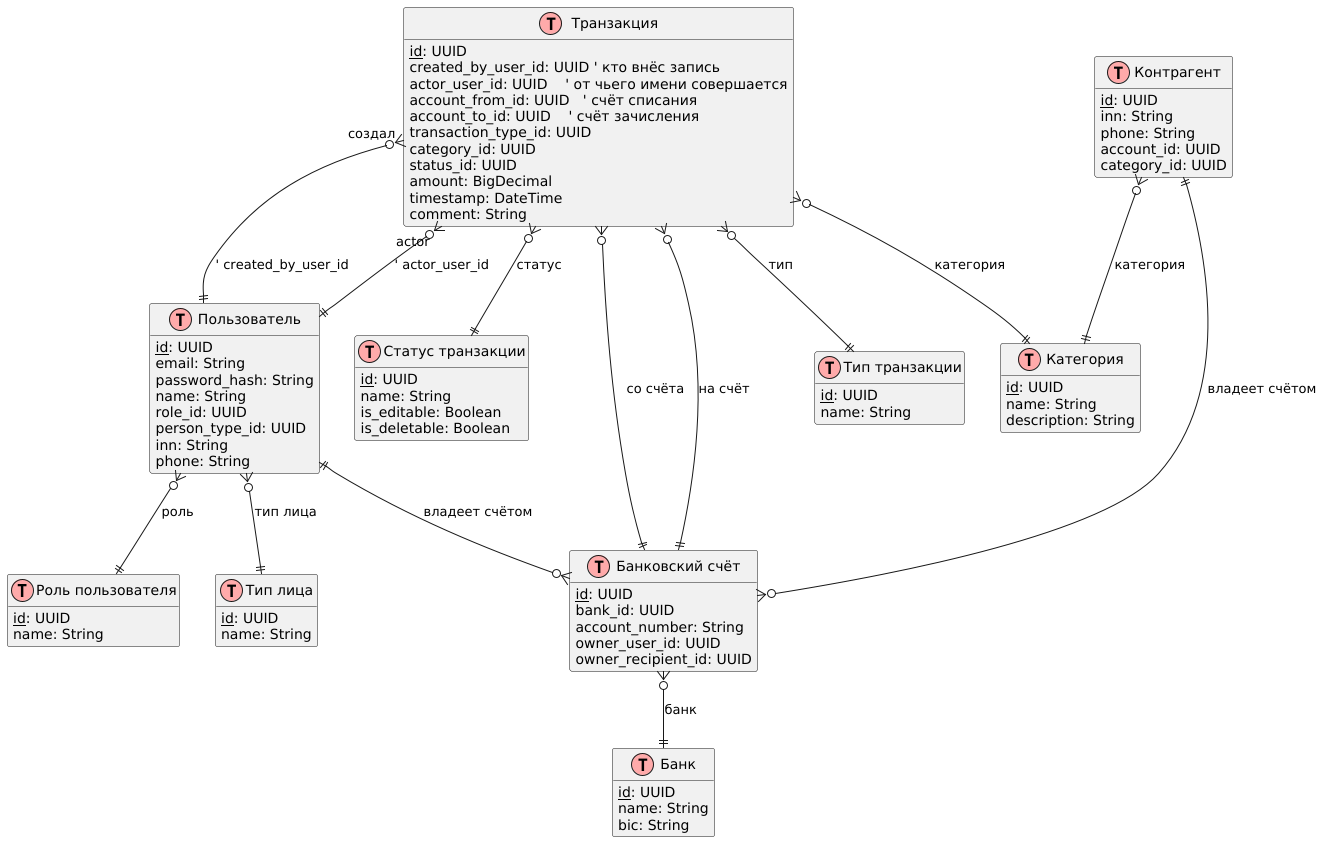

The diagram above was rendered by PlantUML. Its source (embedded in the PNG):
@startuml
!define Table(name,desc) class name as "desc" << (T,#FFAAAA) >>
!define primary_key(x) <u>x</u>
hide methods
hide stereotypes

' -------------------- Справочники --------------------
Table(Role, "Роль пользователя") {
 primary_key(id): UUID
 name: String
}

Table(PersonType, "Тип лица") {
 primary_key(id): UUID
 name: String
}

Table(TransactionType, "Тип транзакции") {
 primary_key(id): UUID
 name: String
}

Table(Status, "Статус транзакции") {
 primary_key(id): UUID
 name: String
 is_editable: Boolean
 is_deletable: Boolean
}

Table(Category, "Категория") {
 primary_key(id): UUID
 name: String
 description: String
}

Table(Bank, "Банк") {
 primary_key(id): UUID
 name: String
 bic: String
}

' -------------------- Основные сущности --------------------
Table(User, "Пользователь") {
 primary_key(id): UUID
 email: String
 password_hash: String
 name: String
 role_id: UUID
 person_type_id: UUID
 inn: String
 phone: String
}

Table(Account, "Банковский счёт") {
 primary_key(id): UUID
 bank_id: UUID
 account_number: String
 owner_user_id: UUID
 owner_recipient_id: UUID
}

Table(Recipient, "Контрагент") {
 primary_key(id): UUID
 inn: String
 phone: String
 account_id: UUID
 category_id: UUID
}

Table(Transaction, "Транзакция") {
 primary_key(id): UUID
 created_by_user_id: UUID ' кто внёс запись
 actor_user_id: UUID    ' от чьего имени совершается
 account_from_id: UUID   ' счёт списания
 account_to_id: UUID    ' счёт зачисления
 transaction_type_id: UUID
 category_id: UUID
 status_id: UUID
 amount: BigDecimal
 timestamp: DateTime
 comment: String
}

' -------------------- Связи --------------------
User }o--|| Role : "роль"
User }o--|| PersonType : "тип лица"
User ||--o{ Account : "владеет счётом"

Recipient ||--o{ Account : "владеет счётом"
Recipient }o--|| Category : "категория"

Account }o--|| Bank : "банк"

Transaction }o--|| Account : "со счёта"
Transaction }o--|| Account : "на счёт"
Transaction }o--|| TransactionType : "тип"
Transaction }o--|| Category : "категория"
Transaction }o--|| Status : "статус"
Transaction }o--|| User : "создал"       ' created_by_user_id
Transaction }o--|| User : "actor"        ' actor_user_id

@enduml